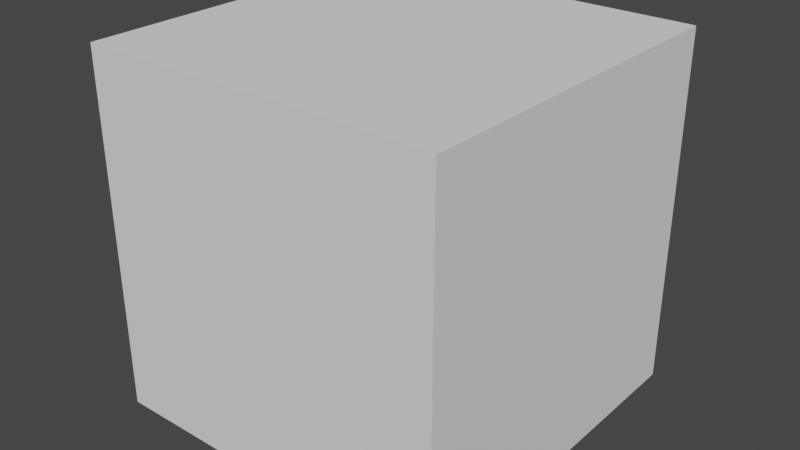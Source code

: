 # Source: Level_12.blend  (saved by Blender 2.93.21; exported with 4.5.12 LTS)
import bpy
from mathutils import Matrix  # noqa: F401  (used for matrix-valued properties, if any)

bpy.ops.wm.read_factory_settings(use_empty=True)
scene = bpy.context.scene
scene.name = 'Scene'

# ---- collections
col_object_unity = bpy.data.collections.new('Object Unity'); scene.collection.children.link(col_object_unity)

# ---- world
world_world = bpy.data.worlds.new('World'); scene.world = world_world
world_world.use_nodes = True; world_world.node_tree.nodes.clear()
_N = world_world.node_tree.nodes; _L = world_world.node_tree.links
n0 = _N.new('ShaderNodeOutputWorld'); n0.name = 'World Output'; n0.location = (300, 300)
n1 = _N.new('ShaderNodeBackground'); n1.name = 'Background'; n1.location = (10, 300)
n1.inputs[0].default_value = (0.05088, 0.05088, 0.05088, 1.0)
_L.new(n1.outputs[0], n0.inputs[0])
n0.is_active_output = True
world_world.color = (0.05088, 0.05088, 0.05088)
world_world.use_sun_shadow = False
world_world.sun_shadow_jitter_overblur = 0.0

# ---- meshes
me_cube = bpy.data.meshes.new('Cube')
me_cube.from_pydata([(-1.0, -1.0, -1.0), (-1.0, -1.0, 1.0), (-1.0, 1.0, -1.0), (-1.0, 1.0, 1.0), (1.0, -1.0, -1.0), (1.0, -1.0, 1.0), (1.0, 1.0, -1.0), (1.0, 1.0, 1.0)], [], [(0, 1, 3, 2), (2, 3, 7, 6), (6, 7, 5, 4), (4, 5, 1, 0), (2, 6, 4, 0), (7, 3, 1, 5)])
_uv = me_cube.uv_layers.new(name='UVMap')
_uv.uv.foreach_set('vector', [0.375, 0.0, 0.625, 0.0, 0.625, 0.25, 0.375, 0.25, 0.375, 0.25, 0.625, 0.25, 0.625, 0.5, 0.375, 0.5, 0.375, 0.5, 0.625, 0.5, 0.625, 0.75, 0.375, 0.75, 0.375, 0.75, 0.625, 0.75, 0.625, 1.0, 0.375, 1.0, 0.125, 0.5, 0.375, 0.5, 0.375, 0.75, 0.125, 0.75, 0.625, 0.5, 0.875, 0.5, 0.875, 0.75, 0.625, 0.75])
me_cube.use_remesh_fix_poles = True
me_cube.use_remesh_preserve_attributes = False
me_cube.update()

# ---- objects
ob_cube = bpy.data.objects.new('Cube', me_cube)

# ---- transforms, parenting, visibility, modifiers, constraints
ob_cube.location = (0.0, 0.0, 0.0)

# ---- collection membership
col_object_unity.objects.link(ob_cube)

# ---- scene / render settings (as saved in the file)
scene.frame_start = 1; scene.frame_end = 250; scene.frame_set(1)
scene.render.engine = 'BLENDER_EEVEE_NEXT'
scene.render.fps = 25
scene.cycles.use_denoising = False
scene.cycles.samples = 128
scene.cycles.sampling_pattern = 'TABULATED_SOBOL'
scene.cycles.use_adaptive_sampling = False
scene.cycles.use_light_tree = False
scene.view_settings.view_transform = 'Filmic'
bpy.context.view_layer.update()

# ---- added for rendering (the .blend has no active camera and no usable light): camera, sun
cam_auto = bpy.data.cameras.new('AutoCamera')
cam_auto.lens = 50.0
cam_auto.sensor_width = 36.0
cam_auto.clip_end = 1000.0
ob_auto_camera = bpy.data.objects.new('AutoCamera', cam_auto)
scene.collection.objects.link(ob_auto_camera)
ob_auto_camera.location = (3.20507, -3.84609, 2.56406)
ob_auto_camera.rotation_euler = (1.09748, -7.21219e-08, 0.694738)
scene.camera = ob_auto_camera
light_auto_sun = bpy.data.lights.new('AutoSun', 'SUN')
light_auto_sun.energy = 3.0
light_auto_sun.angle = 0.0523599
ob_auto_sun = bpy.data.objects.new('AutoSun', light_auto_sun)
scene.collection.objects.link(ob_auto_sun)
ob_auto_sun.rotation_euler = (0.872665, 0.174533, 0.523599)
bpy.context.view_layer.update()
